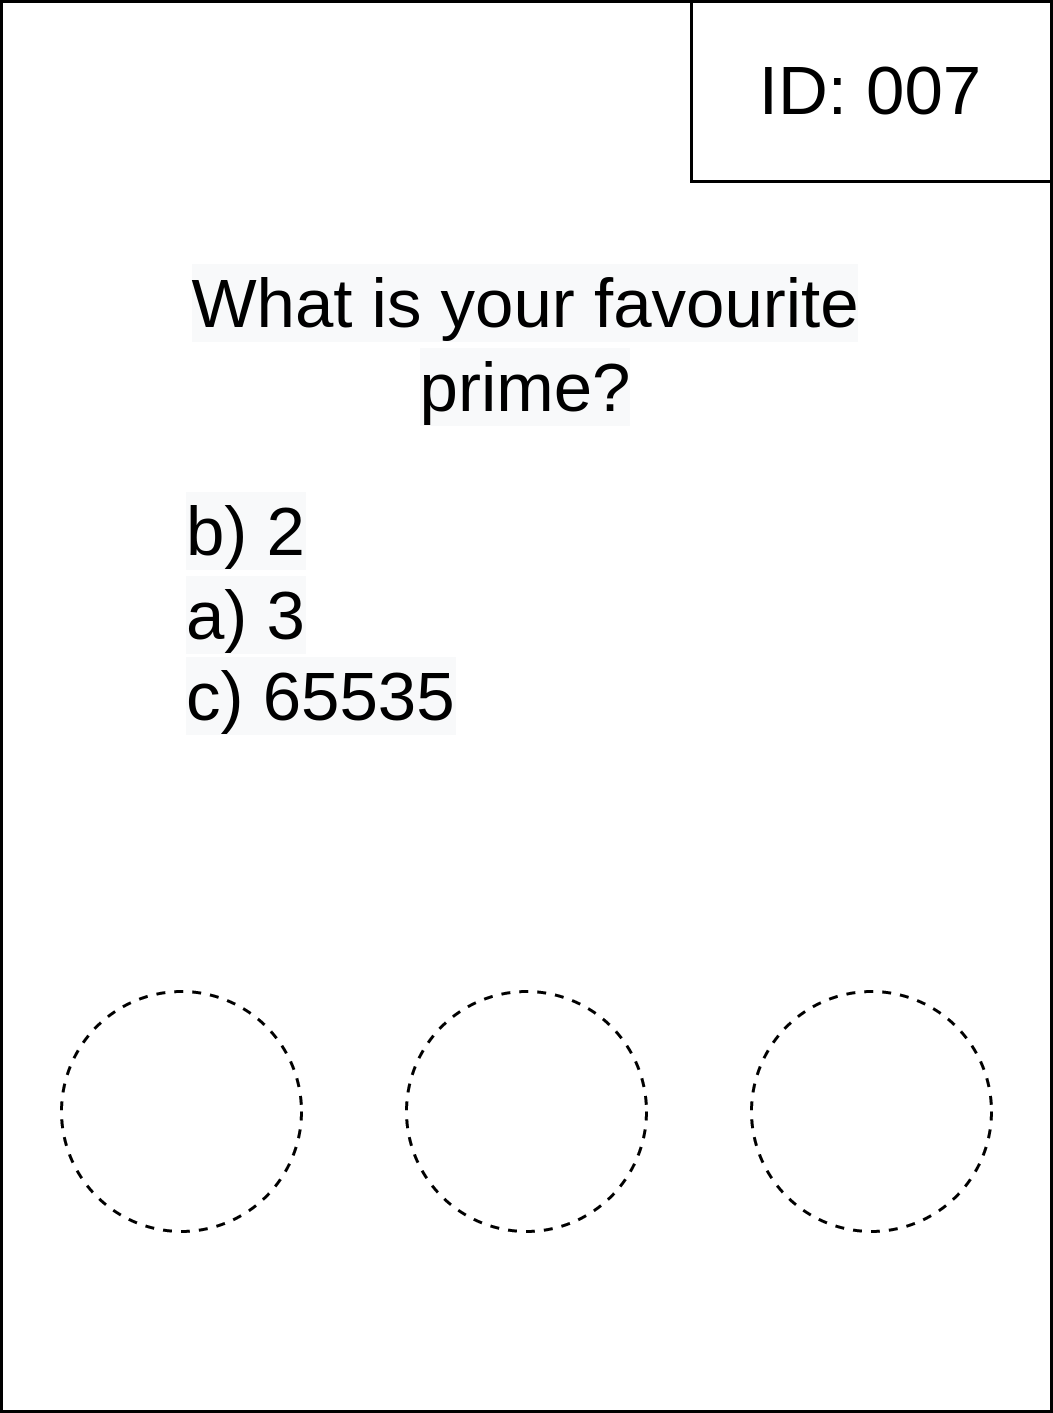

The diagram above was exported from draw.io. Its source (the exported page's mxGraphModel, read from the mxfile embedded in the PNG):
<mxGraphModel dx="1337" dy="780" grid="1" gridSize="10" guides="1" tooltips="1" connect="1" arrows="1" fold="1" page="1" pageScale="1" pageWidth="1169" pageHeight="827" math="0" shadow="0">
  <root>
    <mxCell id="0" />
    <mxCell id="1" parent="0" />
    <mxCell id="8xeyH8EHvjh9CuF_-xyK-4" value="" style="group;spacingLeft=17;" parent="1" vertex="1" connectable="0">
      <mxGeometry x="170" y="140" width="350" height="470" as="geometry" />
    </mxCell>
    <mxCell id="8xeyH8EHvjh9CuF_-xyK-2" value="" style="rounded=0;whiteSpace=wrap;html=1;" parent="8xeyH8EHvjh9CuF_-xyK-4" vertex="1">
      <mxGeometry width="350" height="470" as="geometry" />
    </mxCell>
    <mxCell id="8xeyH8EHvjh9CuF_-xyK-3" value="ID: 007" style="rounded=0;whiteSpace=wrap;html=1;fontSize=23;" parent="8xeyH8EHvjh9CuF_-xyK-4" vertex="1">
      <mxGeometry x="230" width="120" height="60" as="geometry" />
    </mxCell>
    <mxCell id="8xeyH8EHvjh9CuF_-xyK-11" value="" style="ellipse;whiteSpace=wrap;html=1;aspect=fixed;fontSize=23;dashed=1;" parent="8xeyH8EHvjh9CuF_-xyK-4" vertex="1">
      <mxGeometry x="20" y="330" width="80" height="80" as="geometry" />
    </mxCell>
    <mxCell id="8xeyH8EHvjh9CuF_-xyK-12" value="" style="ellipse;whiteSpace=wrap;html=1;aspect=fixed;fontSize=23;dashed=1;" parent="8xeyH8EHvjh9CuF_-xyK-4" vertex="1">
      <mxGeometry x="135" y="330" width="80" height="80" as="geometry" />
    </mxCell>
    <mxCell id="8xeyH8EHvjh9CuF_-xyK-13" value="" style="ellipse;whiteSpace=wrap;html=1;aspect=fixed;fontSize=23;dashed=1;" parent="8xeyH8EHvjh9CuF_-xyK-4" vertex="1">
      <mxGeometry x="250" y="330" width="80" height="80" as="geometry" />
    </mxCell>
    <mxCell id="8xeyH8EHvjh9CuF_-xyK-14" value="&lt;span style=&quot;color: rgb(0, 0, 0); font-family: Helvetica; font-size: 23px; font-style: normal; font-variant-ligatures: normal; font-variant-caps: normal; font-weight: 400; letter-spacing: normal; orphans: 2; text-indent: 0px; text-transform: none; widows: 2; word-spacing: 0px; -webkit-text-stroke-width: 0px; background-color: rgb(248, 249, 250); text-decoration-thickness: initial; text-decoration-style: initial; text-decoration-color: initial; float: none; display: inline !important;&quot;&gt;b) 2&lt;/span&gt;&lt;br style=&quot;color: rgb(0, 0, 0); font-family: Helvetica; font-size: 23px; font-style: normal; font-variant-ligatures: normal; font-variant-caps: normal; font-weight: 400; letter-spacing: normal; orphans: 2; text-indent: 0px; text-transform: none; widows: 2; word-spacing: 0px; -webkit-text-stroke-width: 0px; background-color: rgb(248, 249, 250); text-decoration-thickness: initial; text-decoration-style: initial; text-decoration-color: initial;&quot;&gt;&lt;span style=&quot;color: rgb(0, 0, 0); font-family: Helvetica; font-size: 23px; font-style: normal; font-variant-ligatures: normal; font-variant-caps: normal; font-weight: 400; letter-spacing: normal; orphans: 2; text-indent: 0px; text-transform: none; widows: 2; word-spacing: 0px; -webkit-text-stroke-width: 0px; background-color: rgb(248, 249, 250); text-decoration-thickness: initial; text-decoration-style: initial; text-decoration-color: initial; float: none; display: inline !important;&quot;&gt;a) 3&lt;/span&gt;&lt;br style=&quot;color: rgb(0, 0, 0); font-family: Helvetica; font-size: 23px; font-style: normal; font-variant-ligatures: normal; font-variant-caps: normal; font-weight: 400; letter-spacing: normal; orphans: 2; text-indent: 0px; text-transform: none; widows: 2; word-spacing: 0px; -webkit-text-stroke-width: 0px; background-color: rgb(248, 249, 250); text-decoration-thickness: initial; text-decoration-style: initial; text-decoration-color: initial;&quot;&gt;&lt;span style=&quot;color: rgb(0, 0, 0); font-family: Helvetica; font-size: 23px; font-style: normal; font-variant-ligatures: normal; font-variant-caps: normal; font-weight: 400; letter-spacing: normal; orphans: 2; text-indent: 0px; text-transform: none; widows: 2; word-spacing: 0px; -webkit-text-stroke-width: 0px; background-color: rgb(248, 249, 250); text-decoration-thickness: initial; text-decoration-style: initial; text-decoration-color: initial; float: none; display: inline !important;&quot;&gt;c) 65535&lt;/span&gt;" style="text;html=1;strokeColor=none;fillColor=none;align=left;verticalAlign=middle;whiteSpace=wrap;rounded=0;fontSize=23;" parent="8xeyH8EHvjh9CuF_-xyK-4" vertex="1">
      <mxGeometry x="60" y="160" width="230" height="90" as="geometry" />
    </mxCell>
    <mxCell id="8xeyH8EHvjh9CuF_-xyK-15" value="&lt;span style=&quot;color: rgb(0, 0, 0); font-family: Helvetica; font-size: 23px; font-style: normal; font-variant-ligatures: normal; font-variant-caps: normal; font-weight: 400; letter-spacing: normal; orphans: 2; text-align: center; text-indent: 0px; text-transform: none; widows: 2; word-spacing: 0px; -webkit-text-stroke-width: 0px; background-color: rgb(248, 249, 250); text-decoration-thickness: initial; text-decoration-style: initial; text-decoration-color: initial; float: none; display: inline !important;&quot;&gt;What is your favourite prime?&lt;/span&gt;" style="text;html=1;strokeColor=none;fillColor=none;align=center;verticalAlign=middle;whiteSpace=wrap;rounded=0;fontSize=23;" parent="8xeyH8EHvjh9CuF_-xyK-4" vertex="1">
      <mxGeometry x="40" y="90" width="270" height="50" as="geometry" />
    </mxCell>
  </root>
</mxGraphModel>